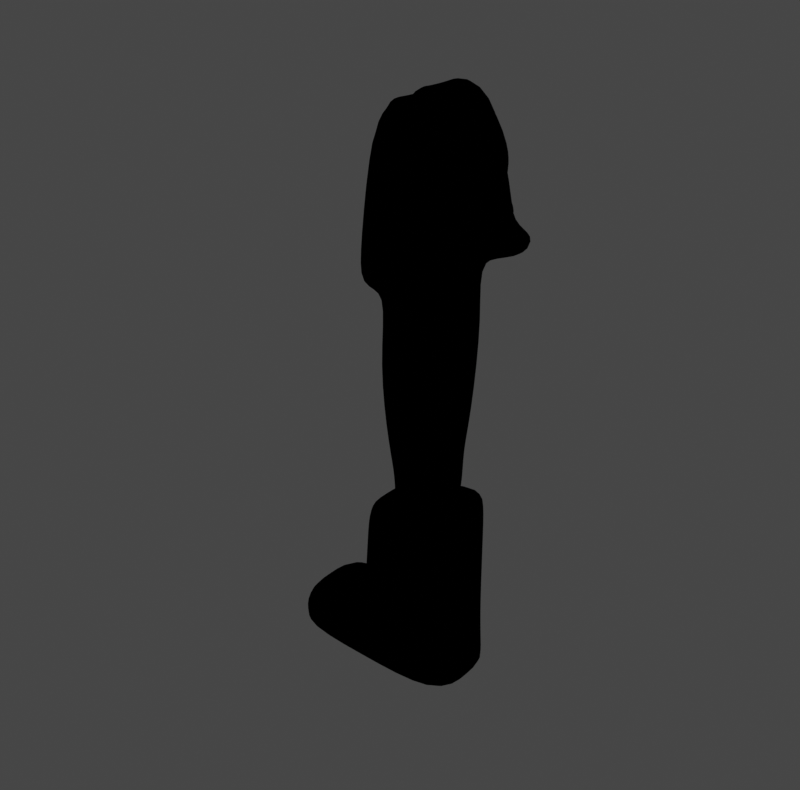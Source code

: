 # Source: snakeboot.blend  (saved by Blender 4.0.36; exported with 4.5.12 LTS)
import bpy
from mathutils import Matrix  # noqa: F401  (used for matrix-valued properties, if any)

bpy.ops.wm.read_factory_settings(use_empty=True)
scene = bpy.context.scene
scene.name = 'Scene'

# ---- collections
col_snake = bpy.data.collections.new('Snake'); scene.collection.children.link(col_snake)
col_snakereferences = bpy.data.collections.new('SnakeReferences'); scene.collection.children.link(col_snakereferences)

# ---- images (referenced by path relative to the original .blend; pixels are not part of the script)
import os
ASSET_DIR = os.environ.get("B2B_ASSET_DIR", "")  # directory of the original .blend (textures are referenced by path, not embedded)
HERE = os.path.dirname(os.path.abspath(__file__))  # packed textures are extracted next to this script under _unpacked/

def load_image(name, relpath, width, height, colorspace="sRGB"):
    """Load a texture the original file referenced (path relative to the .blend, or extracted next to this script)."""
    p = next((c for c in (os.path.join(HERE, relpath), os.path.join(ASSET_DIR, relpath)) if relpath and os.path.exists(c)), "")
    if p:
        img = bpy.data.images.load(p, check_existing=True)
        img.name = name
    else:  # same state as the original file: an image datablock whose file is absent (Cycles renders it pink)
        img = bpy.data.images.new(name, width, height)
        img.source = "FILE"
        img.filepath = "//" + (relpath or name)
    img.colorspace_settings.name = colorspace
    return img
img_trainmanuvs_png_001 = load_image('TrainmanUVs.png.001', 'TrainmanUVs.png', 1024, 1024, 'sRGB')
img_untitled_001 = load_image('Untitled.001', 'ShawlUVs.png', 1024, 1024, 'sRGB')

# ---- materials (node trees are filled in below, after node groups)
mat_body = bpy.data.materials.new('Body')
mat_body.use_transparent_shadow = False
mat_shawl = bpy.data.materials.new('Shawl')
mat_shawl.use_transparent_shadow = False
mat_outline = bpy.data.materials.new('Outline')
mat_outline.use_backface_culling = True
mat_outline.use_transparent_shadow = False

# ---- material node trees
mat_body.use_nodes = True; mat_body.node_tree.nodes.clear()
_N = mat_body.node_tree.nodes; _L = mat_body.node_tree.links
n0 = _N.new('ShaderNodeBsdfPrincipled'); n0.name = 'Principled BSDF'; n0.location = (10, 300)
n0.distribution = 'GGX'
n0.subsurface_method = 'RANDOM_WALK_SKIN'
n0.inputs[3].default_value = 1.45
n0.inputs[27].default_value = (0.0, 0.0, 0.0, 1.0)
n0.inputs[28].default_value = 1.0
n1 = _N.new('ShaderNodeOutputMaterial'); n1.name = 'Material Output'; n1.location = (300, 300)
n2 = _N.new('ShaderNodeTexImage'); n2.name = 'Image Texture'; n2.location = (-337, 287)
n2.image = img_trainmanuvs_png_001
_L.new(n0.outputs[0], n1.inputs[0])
_L.new(n2.outputs[0], n0.inputs[0])
n1.is_active_output = True
mat_shawl.use_nodes = True; mat_shawl.node_tree.nodes.clear()
_N = mat_shawl.node_tree.nodes; _L = mat_shawl.node_tree.links
n0 = _N.new('ShaderNodeOutputMaterial'); n0.name = 'Material Output'; n0.location = (300, 300)
n1 = _N.new('ShaderNodeBsdfPrincipled'); n1.name = 'Principled BSDF'; n1.location = (10, 300)
n1.distribution = 'GGX'
n1.subsurface_method = 'RANDOM_WALK_SKIN'
n1.inputs[3].default_value = 1.45
n1.inputs[27].default_value = (0.0, 0.0, 0.0, 1.0)
n1.inputs[28].default_value = 1.0
n2 = _N.new('ShaderNodeTexNoise'); n2.name = 'Noise Texture'; n2.location = (-464, 208)
n2.inputs[2].default_value = 8.9
n2.inputs[3].default_value = 5.0
n2.inputs[4].default_value = 0.2167
n2.inputs[8].default_value = 4.9
n3 = _N.new('ShaderNodeValToRGB'); n3.name = 'Color Ramp'; n3.location = (-283, 159)
n3.color_ramp.interpolation = 'CONSTANT'
while len(n3.color_ramp.elements) > 1: n3.color_ramp.elements.remove(n3.color_ramp.elements[-1])
n3.color_ramp.elements[0].position = 0.0; n3.color_ramp.elements[0].color = (0.0, 0.0, 0.0, 1.0)
_e = n3.color_ramp.elements.new(0.25); _e.color = (0.04648, 0.04648, 0.04648, 1.0)
_e = n3.color_ramp.elements.new(0.5); _e.color = (0.2551, 0.2551, 0.2551, 1.0)
_e = n3.color_ramp.elements.new(0.75); _e.color = (0.6572, 0.6572, 0.6572, 1.0)
_e = n3.color_ramp.elements.new(1.0); _e.color = (1.0, 1.0, 1.0, 1.0)
n4 = _N.new('ShaderNodeTexImage'); n4.name = 'Image Texture'; n4.location = (-769, 112)
n4.image = img_untitled_001
_L.new(n1.outputs[0], n0.inputs[0])
_L.new(n2.outputs[0], n3.inputs[0])
_L.new(n4.outputs[0], n1.inputs[0])
n0.is_active_output = True
mat_outline.use_nodes = True; mat_outline.node_tree.nodes.clear()
_N = mat_outline.node_tree.nodes; _L = mat_outline.node_tree.links
n0 = _N.new('ShaderNodeBsdfDiffuse'); n0.name = 'Diffuse BSDF'; n0.location = (10, 300)
n0.inputs[0].default_value = (0.0, 0.0, 0.0, 1.0)
n0.inputs[1].default_value = 0.5
n1 = _N.new('ShaderNodeOutputMaterial'); n1.name = 'Material Output'; n1.location = (300, 300)
_L.new(n0.outputs[0], n1.inputs[0])
n1.is_active_output = True

# ---- world
world_world = bpy.data.worlds.new('World'); scene.world = world_world
world_world.use_nodes = True; world_world.node_tree.nodes.clear()
_N = world_world.node_tree.nodes; _L = world_world.node_tree.links
n0 = _N.new('ShaderNodeOutputWorld'); n0.name = 'World Output'; n0.location = (300, 300)
n1 = _N.new('ShaderNodeBackground'); n1.name = 'Background'; n1.location = (10, 300)
n1.inputs[0].default_value = (0.05088, 0.05088, 0.05088, 1.0)
_L.new(n1.outputs[0], n0.inputs[0])
n0.is_active_output = True
world_world.color = (0.05088, 0.05088, 0.05088)
world_world.use_sun_shadow = False
world_world.sun_shadow_jitter_overblur = 0.0

# ---- meshes
me_cylinder_001 = bpy.data.meshes.new('Cylinder.001')
me_cylinder_001.from_pydata([(0.6648, -0.4455, -1.807), (0.6267, -0.4487, -1.188), (-0.4513, -0.4455, -1.807), (-0.4907, -0.4487, -1.339), (-1.266, -0.4455, -1.807), (-1.208, -0.4349, -1.258), (0.6331, -0.4093, 0.2508), (-0.414, -0.4093, -0.02315), (0.2651, -0.1588, -1.15), (-0.1805, -0.1588, -1.15), (0.6578, -0.4436, -1.687), (-0.4678, -0.4436, -1.687), (-1.334, -0.4436, -1.7), (0.5347, -0.3324, 0.2241), (-0.3005, -0.3324, 5.561e-05), (0.6309, -0.4224, -0.229), (0.6288, -0.4356, -0.7087), (-0.4396, -0.4224, -0.434), (-0.4652, -0.4356, -0.8448), (-0.01152, -0.2308, -0.05309), (0.3126, -0.2308, 0.1275), (-0.05035, -0.2883, 0.01141), (0.3519, -0.2883, 0.2355), (0.08568, -0.2308, 0.001056), (0.07025, -0.2883, 0.07859), (-0.05035, -0.2883, 0.4424), (0.3519, -0.2883, 0.6664), (0.07025, -0.2883, 0.5095), (-0.08429, -0.3463, 0.7357), (0.3967, -0.3463, 1.004), (0.05995, -0.3463, 0.8161), (-0.1056, -0.4757, 1.661), (0.425, -0.4757, 2.066), (0.05347, -0.4757, 1.782), (-0.0872, -0.3513, 2.356), (0.4006, -0.3513, 2.628), (0.05906, -0.3513, 2.438), (-0.2415, -0.6151, 2.384), (0.6046, -0.6151, 2.855), (0.01219, -0.6151, 2.525), (-0.2312, -0.4131, 3.674), (0.4484, -0.4131, 3.973), (0.04809, -0.4131, 4.071), (-0.01209, -0.0717, -0.04943), (0.3121, -0.0717, 0.1311), (-0.05106, -0.09086, 0.01594), (0.3512, -0.09086, 0.24), (-0.05106, -0.09086, 0.4469), (0.3512, -0.09086, 0.671), (-0.08513, -0.1102, 0.7411), (0.3959, -0.1102, 1.009), (-0.1066, -0.1533, 1.669), (0.424, -0.1533, 2.075), (-0.08806, -0.1119, 2.362), (0.3997, -0.1119, 2.634), (-0.243, -0.1998, 2.393), (0.7245, -0.1998, 2.894), (-0.2316, -0.1325, 3.68), (0.4957, -0.2463, 4.053), (-0.01616, -0.2463, 4.153), (0.7235, -0.6064, 2.631), (0.7471, -0.7007, 2.777), (0.8224, -0.3113, 2.633), (0.8489, -0.3927, 2.781), (0.9232, -0.1863, 3.127), (0.709, -0.1729, 3.311), (0.8725, -0.1594, 3.521), (-0.01237, 0.0, -0.04761), (0.3118, 0.0, 0.133), (-0.05141, 0.0, 0.01821), (0.3508, 0.0, 0.2423), (-0.05141, -7.451e-09, 0.4492), (0.3508, 0.0, 0.6732), (-0.08556, 0.0, 0.7438), (0.3955, 0.0, 1.012), (-0.107, -1.49e-08, 1.673), (0.4236, 1.49e-08, 2.079), (-0.08849, 0.0, 2.365), (0.3993, 0.0, 2.636), (-0.2438, 0.0, 2.398), (0.7253, 0.0, 2.899), (-0.2318, -2.98e-08, 3.684), (0.04658, -1.49e-08, 4.177), (0.9239, 0.0, 3.131), (0.7097, 0.0, 3.315), (0.8731, 1.49e-08, 3.525), (0.4951, 1.49e-08, 4.079), (-0.4513, 0.0, -1.807), (0.6648, 0.0, -1.807), (-0.4929, 0.0, -1.361), (0.6267, 0.0, -1.211), (-1.266, 0.0, -1.807), (-1.209, 0.0, -1.264), (0.6335, 0.0, 0.2493), (-0.4135, 0.0, -0.02455), (-0.3001, 0.0, -0.001096), (0.535, 0.0, 0.2229), (-1.334, 0.0, -1.701), (0.6578, 0.0, -1.688), (0.6312, 0.0, -0.2374), (0.6289, 0.0, -0.7241), (-0.4389, 0.0, -0.4424), (-0.4642, 0.0, -0.8602), (-0.1805, 0.0, -1.146), (0.2651, 0.0, -1.146), (-0.2269, -0.1805, 2.797), (-0.2295, -0.5543, 2.807), (-0.2256, 0.0, 2.793), (0.003601, -0.5747, 2.909), (0.04708, -0.2463, 4.151), (-0.02248, -0.4131, 4.073), (-0.0143, 1.49e-08, 4.179), (0.01938, -0.5747, 2.742), (0.003601, 0.0, 2.909), (-0.005597, -0.1588, -1.15)], [], [(10, 1, 3, 11), (88, 0, 2, 87), (11, 3, 5, 12), (98, 10, 0, 88), (102, 89, 3, 18), (100, 16, 1, 90), (87, 2, 4, 91), (94, 7, 14, 95), (15, 6, 7, 17), (7, 6, 13, 14), (90, 1, 10, 98), (2, 11, 12, 4), (0, 10, 11, 2), (14, 13, 8, 114, 9), (96, 104, 8, 13), (1, 16, 18, 3), (16, 15, 17, 18), (93, 6, 15, 99), (99, 15, 16, 100), (94, 101, 17, 7), (101, 102, 18, 17), (23, 20, 22, 24), (114, 8, 20, 23), (103, 9, 19, 43, 67), (43, 19, 21, 45), (45, 21, 25, 47), (19, 23, 24, 21), (24, 22, 26, 27), (21, 24, 27, 25), (30, 29, 32, 33), (27, 26, 29, 30), (25, 27, 30, 28), (47, 25, 28, 49), (28, 30, 33, 31), (49, 28, 31, 51), (34, 36, 39, 37), (36, 35, 38, 39), (33, 32, 35, 36), (31, 33, 36, 34), (51, 31, 34, 53), (58, 41, 65), (53, 34, 37, 55), (39, 38, 41, 42, 112), (37, 39, 112, 106), (55, 37, 106, 105), (79, 55, 105, 107), (41, 58, 109, 42), (110, 59, 57, 40), (35, 54, 62, 60), (77, 53, 55, 79), (65, 56, 64), (75, 51, 53, 77), (29, 50, 52, 32), (73, 49, 51, 75), (32, 52, 54, 35), (71, 47, 49, 73), (22, 46, 48, 26), (26, 48, 50, 29), (69, 45, 47, 71), (20, 44, 46, 22), (67, 43, 45, 69), (60, 62, 63, 61), (54, 56, 63, 62), (38, 35, 60, 61), (56, 38, 61, 63), (58, 65, 66), (38, 56, 65), (41, 38, 65), (58, 66, 85, 86), (65, 84, 85, 66), (64, 83, 84, 65), (56, 80, 83, 64), (44, 68, 70, 46), (48, 72, 74, 50), (46, 70, 72, 48), (52, 76, 78, 54), (50, 74, 76, 52), (54, 78, 80, 56), (59, 111, 81, 57), (58, 86, 82, 109), (5, 92, 97, 12), (6, 93, 96, 13), (3, 89, 92, 5), (12, 97, 91, 4), (8, 104, 68, 44, 20), (14, 9, 103, 95), (105, 106, 40, 57), (107, 105, 57, 81), (106, 108, 110, 40), (106, 112, 108), (109, 82, 113, 108, 42), (112, 42, 108), (111, 59, 110, 108, 113), (9, 114, 23, 19)])
me_cylinder_001.polygons.foreach_set('use_smooth', [1, 1, 1, 1, 1, 1, 1, 1, 1, 1, 1, 1, 1, 1, 1, 1, 1, 1, 1, 1, 1, 1, 1, 1, 1, 1, 1, 1, 1, 1, 1, 1, 1, 1, 1, 1, 1, 1, 1, 1, 1, 1, 1, 1, 1, 1, 0, 0, 1, 1, 1, 1, 1, 1, 1, 1, 1, 1, 1, 1, 1, 1, 1, 1, 1, 1, 1, 1, 1, 1, 1, 1, 1, 1, 1, 1, 1, 1, 0, 0, 1, 1, 1, 1, 1, 1, 1, 1, 1, 1, 0, 1, 0, 1])
_k = {(108, 113): 1.0}
me_cylinder_001.attributes.new('crease_edge', 'FLOAT', 'EDGE').data.foreach_set('value', [_k.get((min(e.vertices), max(e.vertices)), 0.0) for e in me_cylinder_001.edges])
_uv = me_cylinder_001.uv_layers.new(name='UVMap')
_uv.uv.foreach_set('vector', [0.887, 0.9219, 0.837, 0.9657, 0.847, 0.8088, 0.8817, 0.869, 0.9078, 0.9177, 0.8921, 0.9163, 0.8879, 0.8728, 0.9087, 0.8733, 0.8817, 0.869, 0.847, 0.8088, 0.8952, 0.8376, 0.8994, 0.8528, 0.9075, 0.9228, 0.887, 0.9219, 0.8921, 0.9163, 0.9078, 0.9177, 0.8315, 0.1431, 0.8315, 0.1431, 0.8315, 0.143, 0.8315, 0.143, 0.8315, 0.143, 0.8315, 0.143, 0.8315, 0.143, 0.8315, 0.143, 0.9087, 0.8733, 0.8879, 0.8728, 0.9008, 0.8561, 0.9099, 0.8573, 0.8315, 0.1431, 0.8315, 0.143, 0.8315, 0.143, 0.8315, 0.1431, 0.8315, 0.143, 0.8315, 0.143, 0.8315, 0.143, 0.8315, 0.143, 0.8315, 0.143, 0.8315, 0.143, 0.8315, 0.143, 0.8315, 0.143, 0.9095, 0.9775, 0.837, 0.9657, 0.887, 0.9219, 0.9075, 0.9228, 0.8879, 0.8728, 0.8817, 0.869, 0.8994, 0.8528, 0.9008, 0.8561, 0.8921, 0.9163, 0.887, 0.9219, 0.8817, 0.869, 0.8879, 0.8728, 0.8315, 0.143, 0.8315, 0.143, 0.8315, 0.143, 0.8315, 0.143, 0.8315, 0.143, 0.8315, 0.143, 0.8315, 0.143, 0.8315, 0.143, 0.8315, 0.143, 0.8315, 0.143, 0.8315, 0.143, 0.8315, 0.143, 0.8315, 0.143, 0.8315, 0.143, 0.8315, 0.143, 0.8315, 0.143, 0.8315, 0.143, 0.8315, 0.143, 0.8315, 0.143, 0.8315, 0.143, 0.8315, 0.143, 0.8315, 0.143, 0.8315, 0.143, 0.8315, 0.143, 0.8315, 0.143, 0.8315, 0.1431, 0.8315, 0.1431, 0.8315, 0.143, 0.8315, 0.143, 0.8315, 0.1431, 0.8315, 0.1431, 0.8315, 0.143, 0.8315, 0.143, 0.8315, 0.143, 0.8315, 0.143, 0.8315, 0.143, 0.8315, 0.143, 0.8315, 0.143, 0.8315, 0.143, 0.8315, 0.143, 0.8315, 0.143, 0.8315, 0.1431, 0.8315, 0.143, 0.8315, 0.143, 0.8315, 0.1431, 0.8315, 0.1431, 0.8315, 0.1431, 0.8315, 0.143, 0.8315, 0.143, 0.8315, 0.1431, 0.8315, 0.1431, 0.8315, 0.143, 0.8315, 0.143, 0.8315, 0.1431, 0.8315, 0.143, 0.8315, 0.143, 0.8315, 0.143, 0.8315, 0.143, 0.8315, 0.143, 0.8315, 0.143, 0.8315, 0.143, 0.8315, 0.143, 0.8315, 0.143, 0.8315, 0.143, 0.8315, 0.143, 0.8315, 0.143, 0.8315, 0.143, 0.8315, 0.143, 0.8315, 0.143, 0.8315, 0.143, 0.8315, 0.143, 0.8315, 0.143, 0.8315, 0.143, 0.8315, 0.143, 0.8315, 0.143, 0.8315, 0.143, 0.8315, 0.143, 0.8315, 0.143, 0.8315, 0.1431, 0.8315, 0.143, 0.8315, 0.143, 0.8315, 0.1431, 0.8315, 0.143, 0.8315, 0.143, 0.8315, 0.143, 0.8315, 0.143, 0.8315, 0.1431, 0.8315, 0.143, 0.8315, 0.143, 0.8315, 0.1431, 0.8315, 0.143, 0.8315, 0.143, 0.8315, 0.143, 0.8315, 0.143, 0.8315, 0.143, 0.8315, 0.143, 0.8315, 0.143, 0.8315, 0.143, 0.8315, 0.143, 0.8315, 0.143, 0.8315, 0.143, 0.8315, 0.143, 0.8315, 0.143, 0.8315, 0.143, 0.8315, 0.143, 0.8315, 0.143, 0.8315, 0.1431, 0.8315, 0.143, 0.8315, 0.143, 0.8315, 0.1431, 0.8315, 0.143, 0.8315, 0.143, 0.8315, 0.143, 0.8315, 0.1431, 0.8315, 0.143, 0.8315, 0.143, 0.8315, 0.1431, 0.8315, 0.143, 0.8315, 0.143, 0.8315, 0.143, 0.8315, 0.143, 0.8315, 0.143, 0.8315, 0.143, 0.8315, 0.143, 0.8315, 0.143, 0.8315, 0.143, 0.8315, 0.1431, 0.8315, 0.143, 0.8315, 0.143, 0.8315, 0.1431, 0.8315, 0.1431, 0.8315, 0.1431, 0.8315, 0.1431, 0.8315, 0.1431, 0.0, 0.0, 0.0, 0.0, 0.0, 0.0, 0.0, 0.0, 0.0, 0.0, 0.0, 0.0, 0.0, 0.0, 0.0, 0.0, 0.8315, 0.143, 0.8315, 0.143, 0.8315, 0.143, 0.8315, 0.143, 0.8315, 0.1431, 0.8315, 0.1431, 0.8315, 0.1431, 0.8315, 0.1431, 0.8315, 0.143, 0.8315, 0.143, 0.8315, 0.143, 0.8315, 0.1431, 0.8315, 0.1431, 0.8315, 0.1431, 0.8315, 0.1431, 0.8315, 0.143, 0.8315, 0.143, 0.8315, 0.143, 0.8315, 0.143, 0.8315, 0.1431, 0.8315, 0.1431, 0.8315, 0.1431, 0.8315, 0.1431, 0.8315, 0.143, 0.8315, 0.143, 0.8315, 0.143, 0.8315, 0.143, 0.8315, 0.1431, 0.8315, 0.1431, 0.8315, 0.1431, 0.8315, 0.1431, 0.8315, 0.143, 0.8315, 0.143, 0.8315, 0.143, 0.8315, 0.143, 0.8315, 0.143, 0.8315, 0.143, 0.8315, 0.143, 0.8315, 0.143, 0.8315, 0.1431, 0.8315, 0.1431, 0.8315, 0.1431, 0.8315, 0.1431, 0.8315, 0.143, 0.8315, 0.143, 0.8315, 0.143, 0.8315, 0.143, 0.8315, 0.1431, 0.8315, 0.1431, 0.8315, 0.1431, 0.8315, 0.1431, 0.8315, 0.143, 0.8315, 0.143, 0.8315, 0.143, 0.8315, 0.143, 0.8315, 0.143, 0.8315, 0.143, 0.8315, 0.143, 0.8315, 0.143, 0.8315, 0.143, 0.8315, 0.143, 0.8315, 0.143, 0.8315, 0.143, 0.8315, 0.143, 0.8315, 0.143, 0.8315, 0.143, 0.8315, 0.143, 0.8315, 0.143, 0.8315, 0.143, 0.8315, 0.143, 0.8315, 0.143, 0.8315, 0.143, 0.8315, 0.143, 0.8315, 0.143, 0.8315, 0.143, 0.8315, 0.143, 0.8315, 0.143, 0.8315, 0.143, 0.8315, 0.143, 0.8315, 0.143, 0.8315, 0.143, 0.8315, 0.143, 0.8315, 0.143, 0.8315, 0.143, 0.8315, 0.143, 0.8315, 0.143, 0.8315, 0.143, 0.8315, 0.143, 0.8315, 0.143, 0.8315, 0.143, 0.8315, 0.143, 0.8315, 0.143, 0.8315, 0.143, 0.8315, 0.143, 0.8315, 0.143, 0.8315, 0.143, 0.8315, 0.143, 0.8315, 0.143, 0.8315, 0.143, 0.8315, 0.143, 0.8315, 0.143, 0.8315, 0.143, 0.8315, 0.143, 0.8315, 0.143, 0.8315, 0.143, 0.8315, 0.143, 0.8315, 0.143, 0.8315, 0.143, 0.8315, 0.143, 0.8315, 0.143, 0.8315, 0.143, 0.8315, 0.143, 0.8315, 0.143, 0.8315, 0.143, 0.8315, 0.143, 0.8315, 0.143, 0.0, 0.0, 0.0, 0.0, 0.0, 0.0, 0.0, 0.0, 0.0, 0.0, 0.0, 0.0, 0.0, 0.0, 0.0, 0.0, 0.8952, 0.8376, 0.9111, 0.8405, 0.91, 0.8546, 0.8994, 0.8528, 0.8315, 0.143, 0.8315, 0.143, 0.8315, 0.143, 0.8315, 0.143, 0.847, 0.8088, 0.9145, 0.8084, 0.9111, 0.8405, 0.8952, 0.8376, 0.8994, 0.8528, 0.91, 0.8546, 0.9099, 0.8573, 0.9008, 0.8561, 0.8315, 0.143, 0.8315, 0.143, 0.8315, 0.143, 0.8315, 0.143, 0.8315, 0.143, 0.8315, 0.143, 0.8315, 0.143, 0.8315, 0.1431, 0.8315, 0.1431, 0.8315, 0.1431, 0.8315, 0.143, 0.8315, 0.143, 0.8315, 0.1431, 0.8315, 0.1431, 0.8315, 0.1431, 0.8315, 0.1431, 0.8315, 0.1431, 0.8315, 0.143, 0.8315, 0.143, 0.8315, 0.143, 0.8315, 0.143, 0.8315, 0.143, 0.8315, 0.143, 0.8315, 0.143, 0.0, 0.0, 0.0, 0.0, 0.0, 0.0, 0.0, 0.0, 0.0, 0.0, 0.8315, 0.143, 0.0, 0.0, 0.8315, 0.143, 0.0, 0.0, 0.0, 0.0, 0.8315, 0.143, 0.0, 0.0, 0.0, 0.0, 0.8315, 0.143, 0.8315, 0.143, 0.8315, 0.143, 0.8315, 0.143])
me_cylinder_001.materials.append(mat_body)
me_cylinder_001.materials.append(mat_shawl)
me_cylinder_001.materials.append(mat_outline)
me_cylinder_001.update()
arm_armature = bpy.data.armatures.new('Armature')  # bones are not reproduced

# ---- objects
ob_mesh = bpy.data.objects.new('Mesh', me_cylinder_001)
ob_armature = bpy.data.objects.new('Armature', arm_armature)
ob_empty = bpy.data.objects.new('Empty', None)
ob_empty_001 = bpy.data.objects.new('Empty.001', None)
ob_empty_002 = bpy.data.objects.new('Empty.002', None)

# ---- transforms, parenting, visibility, modifiers, constraints
ob_mesh.parent = ob_armature
ob_mesh.location = (0.0, 0.0, 0.0)
_vg = ob_mesh.vertex_groups.new(name='Hip')
_vg = ob_mesh.vertex_groups.new(name='UpperBody')
_vg = ob_mesh.vertex_groups.new(name='UpperArm_L')
_vg = ob_mesh.vertex_groups.new(name='LowerArm_L')
_vg = ob_mesh.vertex_groups.new(name='Hand_L')
_vg = ob_mesh.vertex_groups.new(name='Neck')
_vg = ob_mesh.vertex_groups.new(name='Hat')
_vg = ob_mesh.vertex_groups.new(name='WheelsBack')
_vg = ob_mesh.vertex_groups.new(name='WheelsMiddle')
_vg = ob_mesh.vertex_groups.new(name='WheelsFront')
_vg = ob_mesh.vertex_groups.new(name='UpperArm_R')
_vg = ob_mesh.vertex_groups.new(name='LowerArm_R')
_vg = ob_mesh.vertex_groups.new(name='Hand_R')
_vg = ob_mesh.vertex_groups.new(name='Gun')
_vg = ob_mesh.vertex_groups.new(name='SnakeHead')
_vg = ob_mesh.vertex_groups.new(name='SnakeLength')
_vg = ob_mesh.vertex_groups.new(name='SnakeBase')
for _i, _w in zip([1, 2, 3, 4, 5, 6, 7, 8, 9, 11, 12, 13, 14, 15, 16, 17, 18, 19, 20, 21, 22, 23, 24, 25, 26, 27, 28, 29, 30, 31, 32, 33, 34, 35, 36, 37, 38, 39, 40, 41, 42, 43, 44, 45, 46, 47, 48, 49, 50, 51, 52, 53, 54, 55, 56, 57, 58, 59, 60, 61, 62, 63, 64, 65, 66, 67, 68, 69, 70, 71, 72, 73, 74, 75, 76, 77, 78, 79, 80, 81, 82, 83, 84, 85, 86, 87, 93, 94, 95, 96, 99, 100, 101, 102, 103, 104, 105, 106, 107, 108, 109, 110, 111, 112, 113, 114], [0.0, 0.0, 0.0, 0.0, 0.0, 1.0, 1.0, 0.03026, 0.1785, 0.0, 0.0, 1.0, 1.0, 0.7656, 0.4297, 0.7656, 0.6016, 0.1785, 0.03026, 0.1785, 0.03026, 0.1044, 0.1044, 0.1785, 0.03026, 0.1044, 0.1785, 0.03026, 0.1044, 0.1785, 0.03026, 0.1044, 0.1785, 0.03026, 0.1044, 0.1785, 0.03026, 0.1044, 0.1785, 0.03026, 0.1044, 0.1996, 0.08313, 0.1996, 0.08313, 0.1996, 0.08313, 0.1996, 0.08313, 0.1996, 0.08313, 0.1996, 0.08313, 0.1996, 0.08313, 0.1996, 0.08313, 0.1414, 0.03026, 0.03026, 0.08313, 0.08313, 0.08313, 0.08313, 0.08313, 0.2101, 0.1096, 0.2101, 0.1096, 0.2101, 0.1096, 0.2101, 0.1096, 0.2101, 0.1096, 0.2101, 0.1096, 0.2101, 0.1096, 0.2101, 0.1598, 0.1096, 0.1096, 0.1096, 0.1096, 0.001446, 1.0, 1.0, 1.0, 1.0, 0.7656, 0.4297, 0.7656, 0.6016, 0.2101, 0.1096, 0.1996, 0.1785, 0.2101, 0.1044, 0.1414, 0.1044, 0.1598, 0.1044, 0.1044, 0.1044]): _vg.add([_i], _w, 'REPLACE')
_vg = ob_mesh.vertex_groups.new(name='Base')
for _i, _w in zip([0, 1, 2, 3, 4, 5, 6, 7, 8, 9, 10, 11, 12, 13, 14, 15, 16, 17, 18, 19, 20, 21, 22, 23, 24, 25, 26, 27, 28, 29, 30, 31, 32, 33, 34, 35, 36, 37, 38, 39, 40, 41, 42, 43, 44, 45, 46, 47, 48, 49, 50, 51, 52, 53, 54, 55, 56, 57, 58, 59, 60, 61, 62, 63, 64, 65, 66, 67, 68, 69, 70, 71, 72, 73, 74, 75, 76, 77, 78, 79, 80, 81, 82, 83, 84, 85, 86, 87, 88, 89, 90, 91, 92, 97, 98, 100, 102, 103, 104, 105, 106, 107, 108, 109, 110, 111, 112, 113, 114], [0.9971, 0.9909, 0.9712, 0.9488, 0.9041, 0.9386, 0.0, 0.0, 0.9598, 0.8203, 0.9972, 0.9683, 0.9193, 0.0, 0.0, 0.0, 0.2344, 0.0, 0.2344, 0.8203, 0.9598, 0.8203, 0.9598, 0.89, 0.89, 0.8203, 0.9598, 0.89, 0.8203, 0.9598, 0.89, 0.8203, 0.9598, 0.89, 0.8203, 0.9598, 0.89, 0.8203, 0.9598, 0.89, 0.8203, 0.9598, 0.89, 0.7991, 0.91, 0.7991, 0.91, 0.7991, 0.91, 0.7991, 0.91, 0.7991, 0.91, 0.7991, 0.91, 0.7991, 0.91, 0.7991, 0.91, 0.8546, 0.9598, 0.9598, 0.91, 0.91, 0.91, 0.91, 0.91, 0.7885, 0.8852, 0.7885, 0.8852, 0.7885, 0.8852, 0.7885, 0.8852, 0.7885, 0.8852, 0.7885, 0.8852, 0.7885, 0.8852, 0.7885, 0.8368, 0.8852, 0.8852, 0.8852, 0.8852, 0.9723, 0.9962, 0.945, 0.9846, 0.9235, 0.9423, 0.9329, 0.9956, 0.2344, 0.2344, 0.7885, 0.8852, 0.7991, 0.8203, 0.7885, 0.89, 0.8546, 0.89, 0.8368, 0.89, 0.89, 0.89]): _vg.add([_i], _w, 'REPLACE')
_vg = ob_mesh.vertex_groups.new(name='Thigh_R')
_vg = ob_mesh.vertex_groups.new(name='UpperLeg_R')
_vg = ob_mesh.vertex_groups.new(name='LowerLeg_R')
_vg = ob_mesh.vertex_groups.new(name='Foot_R')
_vg = ob_mesh.vertex_groups.new(name='Spine')
_vg = ob_mesh.vertex_groups.new(name='Head')
_vg = ob_mesh.vertex_groups.new(name='Mask')
_m = ob_mesh.modifiers.new('Mirror', 'MIRROR')
_m.use_axis = (False, True, False)
_m = ob_mesh.modifiers.new('Subdivision', 'SUBSURF')
_m.levels = 2
_m = ob_mesh.modifiers.new('Solidify', 'SOLIDIFY')
_m.thickness = -0.03
_m.material_offset = 10
_m.use_flip_normals = True
_m = ob_mesh.modifiers.new('Armature', 'ARMATURE')
_m.object = ob_armature
ob_armature.location = (0.0, 0.0, 0.0)
ob_armature.show_in_front = True
ob_empty.location = (0.9957, 4.627, 0.6615)
ob_empty.rotation_euler = (1.571, -0.0, -1.571)
ob_empty.empty_display_type = 'IMAGE'
ob_empty.empty_display_size = 5.0
ob_empty_001.location = (0.9957, -3.743, 0.3679)
ob_empty_001.rotation_euler = (1.571, -0.0, -1.571)
ob_empty_001.empty_display_type = 'IMAGE'
ob_empty_001.empty_display_size = 5.0
ob_empty_002.location = (0.9957, 0.9493, 1.023)
ob_empty_002.rotation_euler = (1.571, -0.0, -1.571)
ob_empty_002.empty_display_type = 'IMAGE'
ob_empty_002.empty_display_size = 5.0

# ---- collection membership
col_snake.objects.link(ob_mesh)
col_snake.objects.link(ob_armature)
col_snakereferences.objects.link(ob_empty)
col_snakereferences.objects.link(ob_empty_001)
col_snakereferences.objects.link(ob_empty_002)

# ---- scene / render settings (as saved in the file)
scene.frame_start = 0; scene.frame_end = 30; scene.frame_set(0)
scene.render.engine = 'BLENDER_EEVEE_NEXT'
scene.render.resolution_x = 1833
scene.render.resolution_y = 1809
scene.render.fps = 60
scene.render.film_transparent = True
scene.cycles.sampling_pattern = 'TABULATED_SOBOL'
scene.cycles.bake_type = 'DIFFUSE'
scene.view_settings.view_transform = 'Filmic'
bpy.context.view_layer.update()

# ---- added for rendering (the .blend has no active camera and no usable light): camera, sun
cam_auto = bpy.data.cameras.new('AutoCamera')
cam_auto.lens = 50.0
cam_auto.sensor_width = 36.0
cam_auto.clip_end = 1000.0
ob_auto_camera = bpy.data.objects.new('AutoCamera', cam_auto)
scene.collection.objects.link(ob_auto_camera)
ob_auto_camera.location = (5.75913, -7.17912, 5.92489)
ob_auto_camera.rotation_euler = (1.09748, -7.21219e-08, 0.694738)
scene.camera = ob_auto_camera
light_auto_sun = bpy.data.lights.new('AutoSun', 'SUN')
light_auto_sun.energy = 3.0
light_auto_sun.angle = 0.0523599
ob_auto_sun = bpy.data.objects.new('AutoSun', light_auto_sun)
scene.collection.objects.link(ob_auto_sun)
ob_auto_sun.rotation_euler = (0.872665, 0.174533, 0.523599)
bpy.context.view_layer.update()
